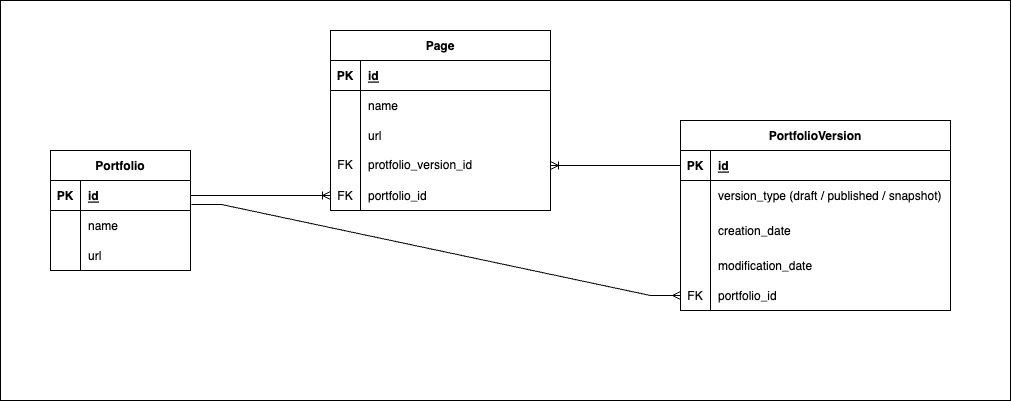

The diagram above was exported from draw.io. Its source (the exported page's mxGraphModel, read from the mxfile embedded in the PNG):
<mxGraphModel dx="1642" dy="2003" grid="1" gridSize="10" guides="1" tooltips="1" connect="1" arrows="1" fold="1" page="0" pageScale="1" pageWidth="850" pageHeight="1100" background="#ffffff" math="0" shadow="0">
  <root>
    <mxCell id="0" />
    <mxCell id="1" parent="0" />
    <mxCell id="67a98fiLIBI2KXoG4fgR-1" value="" style="rounded=0;whiteSpace=wrap;html=1;" vertex="1" parent="1">
      <mxGeometry x="-370" y="-830" width="1010" height="400" as="geometry" />
    </mxCell>
    <mxCell id="HVFQqUY7KSIo0drdoukZ-82" value="Portfolio" style="shape=table;startSize=30;container=1;collapsible=1;childLayout=tableLayout;fixedRows=1;rowLines=0;fontStyle=1;align=center;resizeLast=1;" parent="1" vertex="1">
      <mxGeometry x="-320" y="-680" width="140" height="120" as="geometry" />
    </mxCell>
    <mxCell id="HVFQqUY7KSIo0drdoukZ-83" value="" style="shape=tableRow;horizontal=0;startSize=0;swimlaneHead=0;swimlaneBody=0;fillColor=none;collapsible=0;dropTarget=0;points=[[0,0.5],[1,0.5]];portConstraint=eastwest;top=0;left=0;right=0;bottom=1;" parent="HVFQqUY7KSIo0drdoukZ-82" vertex="1">
      <mxGeometry y="30" width="140" height="30" as="geometry" />
    </mxCell>
    <mxCell id="HVFQqUY7KSIo0drdoukZ-84" value="PK" style="shape=partialRectangle;connectable=0;fillColor=none;top=0;left=0;bottom=0;right=0;fontStyle=1;overflow=hidden;" parent="HVFQqUY7KSIo0drdoukZ-83" vertex="1">
      <mxGeometry width="30" height="30" as="geometry">
        <mxRectangle width="30" height="30" as="alternateBounds" />
      </mxGeometry>
    </mxCell>
    <mxCell id="HVFQqUY7KSIo0drdoukZ-85" value="id" style="shape=partialRectangle;connectable=0;fillColor=none;top=0;left=0;bottom=0;right=0;align=left;spacingLeft=6;fontStyle=5;overflow=hidden;" parent="HVFQqUY7KSIo0drdoukZ-83" vertex="1">
      <mxGeometry x="30" width="110" height="30" as="geometry">
        <mxRectangle width="110" height="30" as="alternateBounds" />
      </mxGeometry>
    </mxCell>
    <mxCell id="HVFQqUY7KSIo0drdoukZ-86" value="" style="shape=tableRow;horizontal=0;startSize=0;swimlaneHead=0;swimlaneBody=0;fillColor=none;collapsible=0;dropTarget=0;points=[[0,0.5],[1,0.5]];portConstraint=eastwest;top=0;left=0;right=0;bottom=0;" parent="HVFQqUY7KSIo0drdoukZ-82" vertex="1">
      <mxGeometry y="60" width="140" height="30" as="geometry" />
    </mxCell>
    <mxCell id="HVFQqUY7KSIo0drdoukZ-87" value="" style="shape=partialRectangle;connectable=0;fillColor=none;top=0;left=0;bottom=0;right=0;editable=1;overflow=hidden;" parent="HVFQqUY7KSIo0drdoukZ-86" vertex="1">
      <mxGeometry width="30" height="30" as="geometry">
        <mxRectangle width="30" height="30" as="alternateBounds" />
      </mxGeometry>
    </mxCell>
    <mxCell id="HVFQqUY7KSIo0drdoukZ-88" value="name" style="shape=partialRectangle;connectable=0;fillColor=none;top=0;left=0;bottom=0;right=0;align=left;spacingLeft=6;overflow=hidden;" parent="HVFQqUY7KSIo0drdoukZ-86" vertex="1">
      <mxGeometry x="30" width="110" height="30" as="geometry">
        <mxRectangle width="110" height="30" as="alternateBounds" />
      </mxGeometry>
    </mxCell>
    <mxCell id="HVFQqUY7KSIo0drdoukZ-89" value="" style="shape=tableRow;horizontal=0;startSize=0;swimlaneHead=0;swimlaneBody=0;fillColor=none;collapsible=0;dropTarget=0;points=[[0,0.5],[1,0.5]];portConstraint=eastwest;top=0;left=0;right=0;bottom=0;" parent="HVFQqUY7KSIo0drdoukZ-82" vertex="1">
      <mxGeometry y="90" width="140" height="30" as="geometry" />
    </mxCell>
    <mxCell id="HVFQqUY7KSIo0drdoukZ-90" value="" style="shape=partialRectangle;connectable=0;fillColor=none;top=0;left=0;bottom=0;right=0;editable=1;overflow=hidden;" parent="HVFQqUY7KSIo0drdoukZ-89" vertex="1">
      <mxGeometry width="30" height="30" as="geometry">
        <mxRectangle width="30" height="30" as="alternateBounds" />
      </mxGeometry>
    </mxCell>
    <mxCell id="HVFQqUY7KSIo0drdoukZ-91" value="url" style="shape=partialRectangle;connectable=0;fillColor=none;top=0;left=0;bottom=0;right=0;align=left;spacingLeft=6;overflow=hidden;" parent="HVFQqUY7KSIo0drdoukZ-89" vertex="1">
      <mxGeometry x="30" width="110" height="30" as="geometry">
        <mxRectangle width="110" height="30" as="alternateBounds" />
      </mxGeometry>
    </mxCell>
    <mxCell id="HVFQqUY7KSIo0drdoukZ-95" value="Page" style="shape=table;startSize=30;container=1;collapsible=1;childLayout=tableLayout;fixedRows=1;rowLines=0;fontStyle=1;align=center;resizeLast=1;" parent="1" vertex="1">
      <mxGeometry x="-40" y="-800" width="220" height="180" as="geometry" />
    </mxCell>
    <mxCell id="HVFQqUY7KSIo0drdoukZ-96" value="" style="shape=tableRow;horizontal=0;startSize=0;swimlaneHead=0;swimlaneBody=0;fillColor=none;collapsible=0;dropTarget=0;points=[[0,0.5],[1,0.5]];portConstraint=eastwest;top=0;left=0;right=0;bottom=1;" parent="HVFQqUY7KSIo0drdoukZ-95" vertex="1">
      <mxGeometry y="30" width="220" height="30" as="geometry" />
    </mxCell>
    <mxCell id="HVFQqUY7KSIo0drdoukZ-97" value="PK" style="shape=partialRectangle;connectable=0;fillColor=none;top=0;left=0;bottom=0;right=0;fontStyle=1;overflow=hidden;" parent="HVFQqUY7KSIo0drdoukZ-96" vertex="1">
      <mxGeometry width="30" height="30" as="geometry">
        <mxRectangle width="30" height="30" as="alternateBounds" />
      </mxGeometry>
    </mxCell>
    <mxCell id="HVFQqUY7KSIo0drdoukZ-98" value="id" style="shape=partialRectangle;connectable=0;fillColor=none;top=0;left=0;bottom=0;right=0;align=left;spacingLeft=6;fontStyle=5;overflow=hidden;" parent="HVFQqUY7KSIo0drdoukZ-96" vertex="1">
      <mxGeometry x="30" width="190" height="30" as="geometry">
        <mxRectangle width="190" height="30" as="alternateBounds" />
      </mxGeometry>
    </mxCell>
    <mxCell id="HVFQqUY7KSIo0drdoukZ-99" value="" style="shape=tableRow;horizontal=0;startSize=0;swimlaneHead=0;swimlaneBody=0;fillColor=none;collapsible=0;dropTarget=0;points=[[0,0.5],[1,0.5]];portConstraint=eastwest;top=0;left=0;right=0;bottom=0;" parent="HVFQqUY7KSIo0drdoukZ-95" vertex="1">
      <mxGeometry y="60" width="220" height="30" as="geometry" />
    </mxCell>
    <mxCell id="HVFQqUY7KSIo0drdoukZ-100" value="" style="shape=partialRectangle;connectable=0;fillColor=none;top=0;left=0;bottom=0;right=0;editable=1;overflow=hidden;" parent="HVFQqUY7KSIo0drdoukZ-99" vertex="1">
      <mxGeometry width="30" height="30" as="geometry">
        <mxRectangle width="30" height="30" as="alternateBounds" />
      </mxGeometry>
    </mxCell>
    <mxCell id="HVFQqUY7KSIo0drdoukZ-101" value="name" style="shape=partialRectangle;connectable=0;fillColor=none;top=0;left=0;bottom=0;right=0;align=left;spacingLeft=6;overflow=hidden;" parent="HVFQqUY7KSIo0drdoukZ-99" vertex="1">
      <mxGeometry x="30" width="190" height="30" as="geometry">
        <mxRectangle width="190" height="30" as="alternateBounds" />
      </mxGeometry>
    </mxCell>
    <mxCell id="HVFQqUY7KSIo0drdoukZ-102" value="" style="shape=tableRow;horizontal=0;startSize=0;swimlaneHead=0;swimlaneBody=0;fillColor=none;collapsible=0;dropTarget=0;points=[[0,0.5],[1,0.5]];portConstraint=eastwest;top=0;left=0;right=0;bottom=0;" parent="HVFQqUY7KSIo0drdoukZ-95" vertex="1">
      <mxGeometry y="90" width="220" height="30" as="geometry" />
    </mxCell>
    <mxCell id="HVFQqUY7KSIo0drdoukZ-103" value="" style="shape=partialRectangle;connectable=0;fillColor=none;top=0;left=0;bottom=0;right=0;editable=1;overflow=hidden;" parent="HVFQqUY7KSIo0drdoukZ-102" vertex="1">
      <mxGeometry width="30" height="30" as="geometry">
        <mxRectangle width="30" height="30" as="alternateBounds" />
      </mxGeometry>
    </mxCell>
    <mxCell id="HVFQqUY7KSIo0drdoukZ-104" value="url" style="shape=partialRectangle;connectable=0;fillColor=none;top=0;left=0;bottom=0;right=0;align=left;spacingLeft=6;overflow=hidden;" parent="HVFQqUY7KSIo0drdoukZ-102" vertex="1">
      <mxGeometry x="30" width="190" height="30" as="geometry">
        <mxRectangle width="190" height="30" as="alternateBounds" />
      </mxGeometry>
    </mxCell>
    <mxCell id="CKPtUCPDW_aT-h495tqZ-1" value="" style="shape=tableRow;horizontal=0;startSize=0;swimlaneHead=0;swimlaneBody=0;fillColor=none;collapsible=0;dropTarget=0;points=[[0,0.5],[1,0.5]];portConstraint=eastwest;top=0;left=0;right=0;bottom=0;" parent="HVFQqUY7KSIo0drdoukZ-95" vertex="1">
      <mxGeometry y="120" width="220" height="30" as="geometry" />
    </mxCell>
    <mxCell id="CKPtUCPDW_aT-h495tqZ-2" value="FK" style="shape=partialRectangle;connectable=0;fillColor=none;top=0;left=0;bottom=0;right=0;fontStyle=0;overflow=hidden;whiteSpace=wrap;html=1;" parent="CKPtUCPDW_aT-h495tqZ-1" vertex="1">
      <mxGeometry width="30" height="30" as="geometry">
        <mxRectangle width="30" height="30" as="alternateBounds" />
      </mxGeometry>
    </mxCell>
    <mxCell id="CKPtUCPDW_aT-h495tqZ-3" value="protfolio_version_id" style="shape=partialRectangle;connectable=0;fillColor=none;top=0;left=0;bottom=0;right=0;align=left;spacingLeft=6;fontStyle=0;overflow=hidden;whiteSpace=wrap;html=1;" parent="CKPtUCPDW_aT-h495tqZ-1" vertex="1">
      <mxGeometry x="30" width="190" height="30" as="geometry">
        <mxRectangle width="190" height="30" as="alternateBounds" />
      </mxGeometry>
    </mxCell>
    <mxCell id="HVFQqUY7KSIo0drdoukZ-108" value="" style="shape=tableRow;horizontal=0;startSize=0;swimlaneHead=0;swimlaneBody=0;fillColor=none;collapsible=0;dropTarget=0;points=[[0,0.5],[1,0.5]];portConstraint=eastwest;top=0;left=0;right=0;bottom=0;" parent="HVFQqUY7KSIo0drdoukZ-95" vertex="1">
      <mxGeometry y="150" width="220" height="30" as="geometry" />
    </mxCell>
    <mxCell id="HVFQqUY7KSIo0drdoukZ-109" value="FK" style="shape=partialRectangle;connectable=0;fillColor=none;top=0;left=0;bottom=0;right=0;fontStyle=0;overflow=hidden;" parent="HVFQqUY7KSIo0drdoukZ-108" vertex="1">
      <mxGeometry width="30" height="30" as="geometry">
        <mxRectangle width="30" height="30" as="alternateBounds" />
      </mxGeometry>
    </mxCell>
    <mxCell id="HVFQqUY7KSIo0drdoukZ-110" value="portfolio_id" style="shape=partialRectangle;connectable=0;fillColor=none;top=0;left=0;bottom=0;right=0;align=left;spacingLeft=6;fontStyle=0;overflow=hidden;" parent="HVFQqUY7KSIo0drdoukZ-108" vertex="1">
      <mxGeometry x="30" width="190" height="30" as="geometry">
        <mxRectangle width="190" height="30" as="alternateBounds" />
      </mxGeometry>
    </mxCell>
    <mxCell id="HVFQqUY7KSIo0drdoukZ-111" value="PortfolioVersion" style="shape=table;startSize=30;container=1;collapsible=1;childLayout=tableLayout;fixedRows=1;rowLines=0;fontStyle=1;align=center;resizeLast=1;" parent="1" vertex="1">
      <mxGeometry x="310" y="-710" width="270" height="190" as="geometry" />
    </mxCell>
    <mxCell id="HVFQqUY7KSIo0drdoukZ-112" value="" style="shape=tableRow;horizontal=0;startSize=0;swimlaneHead=0;swimlaneBody=0;fillColor=none;collapsible=0;dropTarget=0;points=[[0,0.5],[1,0.5]];portConstraint=eastwest;top=0;left=0;right=0;bottom=1;" parent="HVFQqUY7KSIo0drdoukZ-111" vertex="1">
      <mxGeometry y="30" width="270" height="30" as="geometry" />
    </mxCell>
    <mxCell id="HVFQqUY7KSIo0drdoukZ-113" value="PK" style="shape=partialRectangle;connectable=0;fillColor=none;top=0;left=0;bottom=0;right=0;fontStyle=1;overflow=hidden;" parent="HVFQqUY7KSIo0drdoukZ-112" vertex="1">
      <mxGeometry width="30" height="30" as="geometry">
        <mxRectangle width="30" height="30" as="alternateBounds" />
      </mxGeometry>
    </mxCell>
    <mxCell id="HVFQqUY7KSIo0drdoukZ-114" value="id" style="shape=partialRectangle;connectable=0;fillColor=none;top=0;left=0;bottom=0;right=0;align=left;spacingLeft=6;fontStyle=5;overflow=hidden;" parent="HVFQqUY7KSIo0drdoukZ-112" vertex="1">
      <mxGeometry x="30" width="240" height="30" as="geometry">
        <mxRectangle width="240" height="30" as="alternateBounds" />
      </mxGeometry>
    </mxCell>
    <mxCell id="HVFQqUY7KSIo0drdoukZ-118" value="" style="shape=tableRow;horizontal=0;startSize=0;swimlaneHead=0;swimlaneBody=0;fillColor=none;collapsible=0;dropTarget=0;points=[[0,0.5],[1,0.5]];portConstraint=eastwest;top=0;left=0;right=0;bottom=0;" parent="HVFQqUY7KSIo0drdoukZ-111" vertex="1">
      <mxGeometry y="60" width="270" height="30" as="geometry" />
    </mxCell>
    <mxCell id="HVFQqUY7KSIo0drdoukZ-119" value="" style="shape=partialRectangle;connectable=0;fillColor=none;top=0;left=0;bottom=0;right=0;editable=1;overflow=hidden;" parent="HVFQqUY7KSIo0drdoukZ-118" vertex="1">
      <mxGeometry width="30" height="30" as="geometry">
        <mxRectangle width="30" height="30" as="alternateBounds" />
      </mxGeometry>
    </mxCell>
    <mxCell id="HVFQqUY7KSIo0drdoukZ-120" value="version_type (draft / published / snapshot)" style="shape=partialRectangle;connectable=0;fillColor=none;top=0;left=0;bottom=0;right=0;align=left;spacingLeft=6;overflow=hidden;" parent="HVFQqUY7KSIo0drdoukZ-118" vertex="1">
      <mxGeometry x="30" width="240" height="30" as="geometry">
        <mxRectangle width="240" height="30" as="alternateBounds" />
      </mxGeometry>
    </mxCell>
    <mxCell id="HVFQqUY7KSIo0drdoukZ-115" value="" style="shape=tableRow;horizontal=0;startSize=0;swimlaneHead=0;swimlaneBody=0;fillColor=none;collapsible=0;dropTarget=0;points=[[0,0.5],[1,0.5]];portConstraint=eastwest;top=0;left=0;right=0;bottom=0;" parent="HVFQqUY7KSIo0drdoukZ-111" vertex="1">
      <mxGeometry y="90" width="270" height="40" as="geometry" />
    </mxCell>
    <mxCell id="HVFQqUY7KSIo0drdoukZ-116" value="" style="shape=partialRectangle;connectable=0;fillColor=none;top=0;left=0;bottom=0;right=0;editable=1;overflow=hidden;" parent="HVFQqUY7KSIo0drdoukZ-115" vertex="1">
      <mxGeometry width="30" height="40" as="geometry">
        <mxRectangle width="30" height="40" as="alternateBounds" />
      </mxGeometry>
    </mxCell>
    <mxCell id="HVFQqUY7KSIo0drdoukZ-117" value="creation_date" style="shape=partialRectangle;connectable=0;fillColor=none;top=0;left=0;bottom=0;right=0;align=left;spacingLeft=6;overflow=hidden;" parent="HVFQqUY7KSIo0drdoukZ-115" vertex="1">
      <mxGeometry x="30" width="240" height="40" as="geometry">
        <mxRectangle width="240" height="40" as="alternateBounds" />
      </mxGeometry>
    </mxCell>
    <mxCell id="HVFQqUY7KSIo0drdoukZ-171" value="" style="shape=tableRow;horizontal=0;startSize=0;swimlaneHead=0;swimlaneBody=0;fillColor=none;collapsible=0;dropTarget=0;points=[[0,0.5],[1,0.5]];portConstraint=eastwest;top=0;left=0;right=0;bottom=0;" parent="HVFQqUY7KSIo0drdoukZ-111" vertex="1">
      <mxGeometry y="130" width="270" height="30" as="geometry" />
    </mxCell>
    <mxCell id="HVFQqUY7KSIo0drdoukZ-172" value="" style="shape=partialRectangle;connectable=0;fillColor=none;top=0;left=0;bottom=0;right=0;editable=1;overflow=hidden;" parent="HVFQqUY7KSIo0drdoukZ-171" vertex="1">
      <mxGeometry width="30" height="30" as="geometry">
        <mxRectangle width="30" height="30" as="alternateBounds" />
      </mxGeometry>
    </mxCell>
    <mxCell id="HVFQqUY7KSIo0drdoukZ-173" value="modification_date" style="shape=partialRectangle;connectable=0;fillColor=none;top=0;left=0;bottom=0;right=0;align=left;spacingLeft=6;overflow=hidden;" parent="HVFQqUY7KSIo0drdoukZ-171" vertex="1">
      <mxGeometry x="30" width="240" height="30" as="geometry">
        <mxRectangle width="240" height="30" as="alternateBounds" />
      </mxGeometry>
    </mxCell>
    <mxCell id="HVFQqUY7KSIo0drdoukZ-121" value="" style="shape=tableRow;horizontal=0;startSize=0;swimlaneHead=0;swimlaneBody=0;fillColor=none;collapsible=0;dropTarget=0;points=[[0,0.5],[1,0.5]];portConstraint=eastwest;top=0;left=0;right=0;bottom=0;" parent="HVFQqUY7KSIo0drdoukZ-111" vertex="1">
      <mxGeometry y="160" width="270" height="30" as="geometry" />
    </mxCell>
    <mxCell id="HVFQqUY7KSIo0drdoukZ-122" value="FK" style="shape=partialRectangle;connectable=0;fillColor=none;top=0;left=0;bottom=0;right=0;fontStyle=0;overflow=hidden;" parent="HVFQqUY7KSIo0drdoukZ-121" vertex="1">
      <mxGeometry width="30" height="30" as="geometry">
        <mxRectangle width="30" height="30" as="alternateBounds" />
      </mxGeometry>
    </mxCell>
    <mxCell id="HVFQqUY7KSIo0drdoukZ-123" value="portfolio_id" style="shape=partialRectangle;connectable=0;fillColor=none;top=0;left=0;bottom=0;right=0;align=left;spacingLeft=6;fontStyle=0;overflow=hidden;" parent="HVFQqUY7KSIo0drdoukZ-121" vertex="1">
      <mxGeometry x="30" width="240" height="30" as="geometry">
        <mxRectangle width="240" height="30" as="alternateBounds" />
      </mxGeometry>
    </mxCell>
    <mxCell id="HVFQqUY7KSIo0drdoukZ-159" value="" style="edgeStyle=entityRelationEdgeStyle;fontSize=12;html=1;endArrow=ERoneToMany;rounded=0;exitX=1;exitY=0.5;exitDx=0;exitDy=0;" parent="1" source="HVFQqUY7KSIo0drdoukZ-83" target="HVFQqUY7KSIo0drdoukZ-108" edge="1">
      <mxGeometry width="100" height="100" relative="1" as="geometry">
        <mxPoint x="-120" y="-310" as="sourcePoint" />
        <mxPoint x="-20" y="-410" as="targetPoint" />
      </mxGeometry>
    </mxCell>
    <mxCell id="HVFQqUY7KSIo0drdoukZ-180" value="" style="edgeStyle=entityRelationEdgeStyle;fontSize=12;html=1;endArrow=ERmany;rounded=0;exitX=1.007;exitY=0.8;exitDx=0;exitDy=0;exitPerimeter=0;" parent="1" source="HVFQqUY7KSIo0drdoukZ-83" target="HVFQqUY7KSIo0drdoukZ-121" edge="1">
      <mxGeometry width="100" height="100" relative="1" as="geometry">
        <mxPoint x="100" y="-430" as="sourcePoint" />
        <mxPoint x="200" y="-530" as="targetPoint" />
      </mxGeometry>
    </mxCell>
    <mxCell id="CKPtUCPDW_aT-h495tqZ-4" value="" style="edgeStyle=entityRelationEdgeStyle;fontSize=12;html=1;endArrow=ERoneToMany;rounded=0;exitX=0;exitY=0.5;exitDx=0;exitDy=0;entryX=1;entryY=0.5;entryDx=0;entryDy=0;" parent="1" source="HVFQqUY7KSIo0drdoukZ-112" target="CKPtUCPDW_aT-h495tqZ-1" edge="1">
      <mxGeometry width="100" height="100" relative="1" as="geometry">
        <mxPoint x="380" y="-450" as="sourcePoint" />
        <mxPoint x="610" y="-470" as="targetPoint" />
      </mxGeometry>
    </mxCell>
  </root>
</mxGraphModel>